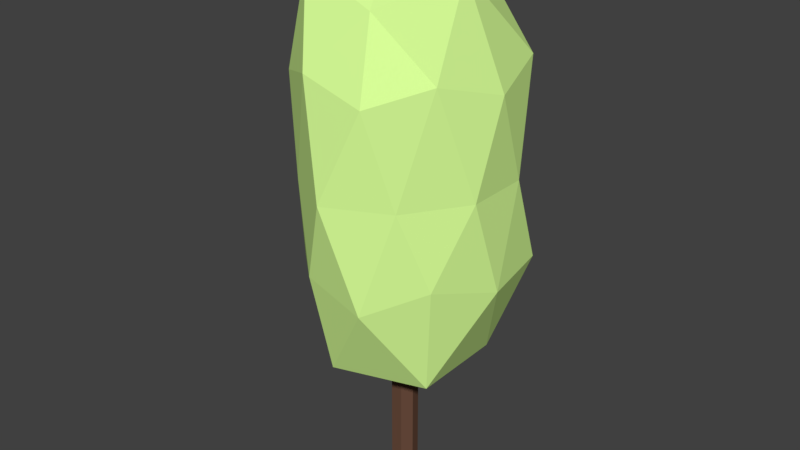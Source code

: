 # Source: Tree_01.blend  (saved by Blender 2.79.0; exported with 4.5.12 LTS)
import bpy
from mathutils import Matrix  # noqa: F401  (used for matrix-valued properties, if any)

bpy.ops.wm.read_factory_settings(use_empty=True)
scene = bpy.context.scene
scene.name = 'Scene'

# ---- collections
col_collection_1 = bpy.data.collections.new('Collection 1'); scene.collection.children.link(col_collection_1)

# ---- materials (node trees are filled in below, after node groups)
mat_tree = bpy.data.materials.new('Tree')
mat_tree.alpha_threshold = 0.0
mat_tree.use_transparent_shadow = False
mat_tree.diffuse_color = (0.6908, 1.0, 0.3144, 1.0)
mat_tree.roughness = 0.5
mat_trunk = bpy.data.materials.new('Trunk')
mat_trunk.alpha_threshold = 0.0
mat_trunk.use_transparent_shadow = False
mat_trunk.diffuse_color = (0.1424, 0.07143, 0.04591, 1.0)
mat_trunk.roughness = 0.5

# ---- material node trees

# ---- world
world_world = bpy.data.worlds.new('World'); scene.world = world_world
world_world.color = (0.05088, 0.05088, 0.05088)
world_world.use_sun_shadow = False
world_world.sun_shadow_jitter_overblur = 0.0
world_world.cycles.sampling_method = 'MANUAL'

# ---- meshes
me_icosphere_001 = bpy.data.meshes.new('Icosphere.001')
me_icosphere_001.from_pydata([(0.0, 0.0, -0.13), (0.06608, -0.04994, -0.04657), (-0.02524, -0.08352, -0.04903), (-0.09744, 0.001621, -0.04828), (-0.02466, 0.08442, -0.04709), (0.08222, 0.06024, -0.05214), (0.02781, -0.08186, 0.05082), (-0.07135, -0.04963, 0.05026), (-0.07993, 0.05265, 0.05121), (0.0277, 0.08069, 0.04559), (0.09044, -0.001938, 0.05314), (0.003307, -0.01546, 0.1237), (-0.02112, -0.065, -0.1106), (0.05529, -0.04017, -0.1106), (0.02559, -0.08486, -0.05999), (0.08944, 0.001908, -0.05539), (0.05513, 0.04008, -0.1103), (-0.06834, 2.962e-07, -0.1106), (-0.06419, -0.04761, -0.05497), (-0.02112, 0.065, -0.1106), (-0.0728, 0.05276, -0.05817), (0.02588, 0.07809, -0.05458), (0.08518, -0.024, 0.0006051), (0.08468, 0.03066, 0.000402), (6.223e-05, -0.09808, 0.0003492), (0.04738, -0.06749, -0.002085), (-0.08668, -0.02506, 0.0002965), (-0.04839, -0.06784, -0.001756), (-0.04899, 0.06961, -0.001609), (-0.08403, 0.02874, -0.0002997), (0.0511, 0.07074, -0.001361), (0.0008643, 0.09451, -0.0007468), (0.06891, -0.05038, 0.06255), (-0.02755, -0.07923, 0.06009), (-0.08649, -0.004531, 0.06301), (-0.02791, 0.07431, 0.05445), (0.08005, 0.04761, 0.06365), (0.01267, -0.053, 0.0914), (0.07064, -0.02368, 0.112), (-0.05311, -0.04609, 0.1066), (-0.05585, 0.02083, 0.1165), (0.02288, 0.05516, 0.1067)], [], [(0, 13, 12), (1, 13, 15), (0, 12, 17), (0, 17, 19), (0, 19, 16), (1, 15, 22), (2, 14, 24), (3, 18, 26), (4, 20, 28), (5, 21, 30), (1, 22, 25), (2, 24, 27), (3, 26, 29), (4, 28, 31), (5, 30, 23), (6, 32, 37), (7, 33, 39), (8, 34, 40), (9, 35, 41), (10, 36, 38), (38, 41, 11), (38, 36, 41), (36, 9, 41), (41, 40, 11), (41, 35, 40), (35, 8, 40), (40, 39, 11), (40, 34, 39), (34, 7, 39), (39, 37, 11), (39, 33, 37), (33, 6, 37), (37, 38, 11), (37, 32, 38), (32, 10, 38), (23, 36, 10), (23, 30, 36), (30, 9, 36), (31, 35, 9), (31, 28, 35), (28, 8, 35), (29, 34, 8), (29, 26, 34), (26, 7, 34), (27, 33, 7), (27, 24, 33), (24, 6, 33), (25, 32, 6), (25, 22, 32), (22, 10, 32), (30, 31, 9), (30, 21, 31), (21, 4, 31), (28, 29, 8), (28, 20, 29), (20, 3, 29), (26, 27, 7), (26, 18, 27), (18, 2, 27), (24, 25, 6), (24, 14, 25), (14, 1, 25), (22, 23, 10), (22, 15, 23), (15, 5, 23), (16, 21, 5), (16, 19, 21), (19, 4, 21), (19, 20, 4), (19, 17, 20), (17, 3, 20), (17, 18, 3), (17, 12, 18), (12, 2, 18), (15, 16, 5), (15, 13, 16), (13, 0, 16), (12, 14, 2), (12, 13, 14), (13, 1, 14)])
me_icosphere_001.materials.append(mat_tree)
me_icosphere_001.use_remesh_preserve_volume = False
me_icosphere_001.use_remesh_preserve_attributes = False
me_icosphere_001.use_mirror_vertex_groups = False
me_icosphere_001.update()
me_cylinder = bpy.data.meshes.new('Cylinder')
me_cylinder.from_pydata([(0.0, 1.0, -1.0), (0.0, 1.0, 1.0), (0.7818, 0.6235, -1.0), (0.7818, 0.6235, 1.0), (0.9749, -0.2225, -1.0), (0.9749, -0.2225, 1.0), (0.4339, -0.901, -1.0), (0.4339, -0.901, 1.0), (-0.4339, -0.901, -1.0), (-0.4339, -0.901, 1.0), (-0.9749, -0.2225, -1.0), (-0.9749, -0.2225, 1.0), (-0.7818, 0.6235, -1.0), (-0.7818, 0.6235, 1.0)], [], [(0, 1, 3, 2), (2, 3, 5, 4), (4, 5, 7, 6), (6, 7, 9, 8), (8, 9, 11, 10), (3, 1, 13, 11, 9, 7, 5), (10, 11, 13, 12), (12, 13, 1, 0), (0, 2, 4, 6, 8, 10, 12)])
me_cylinder.materials.append(mat_trunk)
me_cylinder.use_remesh_preserve_volume = False
me_cylinder.use_remesh_preserve_attributes = False
me_cylinder.use_mirror_vertex_groups = False
me_cylinder.update()

# ---- objects
ob_tree = bpy.data.objects.new('Tree', me_icosphere_001)
ob_trunk = bpy.data.objects.new('Trunk', me_cylinder)

# ---- transforms, parenting, visibility, modifiers, constraints
ob_tree.location = (0.0, 0.0, 0.3551)
ob_tree.scale = (1.229, 1.229, 1.808)
ob_tree.lineart.crease_threshold = 0.0
ob_trunk.location = (0.0, 0.0, 0.07832)
ob_trunk.scale = (0.01437, 0.01437, 0.07721)
ob_trunk.lineart.crease_threshold = 0.0

# ---- collection membership
col_collection_1.objects.link(ob_tree)
col_collection_1.objects.link(ob_trunk)

# ---- scene / render settings (as saved in the file)
scene.frame_start = 1; scene.frame_end = 250; scene.frame_set(1)
scene.render.engine = 'BLENDER_EEVEE_NEXT'
scene.render.resolution_percentage = 50
scene.render.dither_intensity = 0.0
scene.cycles.use_denoising = False
scene.cycles.samples = 128
scene.cycles.sampling_pattern = 'TABULATED_SOBOL'
scene.cycles.use_adaptive_sampling = False
scene.cycles.use_light_tree = False
scene.cycles.blur_glossy = 0.0
scene.cycles.sample_clamp_indirect = 0.0
scene.view_settings.view_transform = 'Standard'
bpy.context.view_layer.update()

# ---- added for rendering (the .blend has no active camera and no usable light): camera, sun
cam_auto = bpy.data.cameras.new('AutoCamera')
cam_auto.lens = 50.0
cam_auto.sensor_width = 36.0
cam_auto.clip_end = 1000.0
ob_auto_camera = bpy.data.objects.new('AutoCamera', cam_auto)
scene.collection.objects.link(ob_auto_camera)
ob_auto_camera.location = (0.611427, -0.741062, 0.782471)
ob_auto_camera.rotation_euler = (1.09748, -7.21219e-08, 0.694738)
scene.camera = ob_auto_camera
light_auto_sun = bpy.data.lights.new('AutoSun', 'SUN')
light_auto_sun.energy = 3.0
light_auto_sun.angle = 0.0523599
ob_auto_sun = bpy.data.objects.new('AutoSun', light_auto_sun)
scene.collection.objects.link(ob_auto_sun)
ob_auto_sun.rotation_euler = (0.872665, 0.174533, 0.523599)
bpy.context.view_layer.update()
